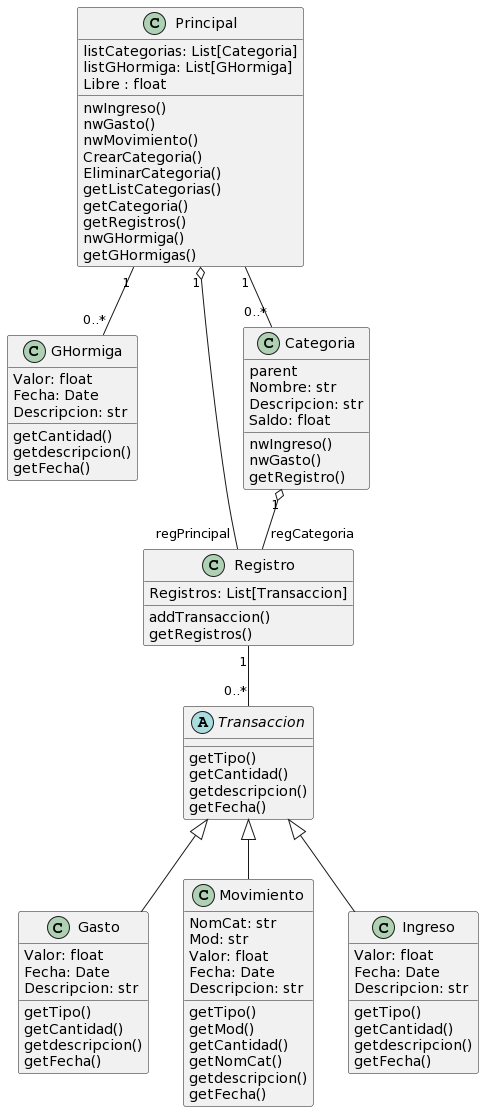

The diagram above was rendered by PlantUML. Its source (embedded in the PNG):
@startuml
abstract class Transaccion{
  getTipo()
  getCantidad()
  getdescripcion()
  getFecha()

}

class Gasto {
  Valor: float
  Fecha: Date
  Descripcion: str

  getTipo()
  getCantidad()
  getdescripcion()
  getFecha()
}

class Movimiento {
  NomCat: str
  Mod: str
  Valor: float
  Fecha: Date
  Descripcion: str

  getTipo()
  getMod()
  getCantidad()
  getNomCat()
  getdescripcion()
  getFecha()
}



class Ingreso {
  Valor: float
  Fecha: Date
  Descripcion: str

  getTipo()
  getCantidad()
  getdescripcion()
  getFecha()
}

class GHormiga {
  Valor: float
  Fecha: Date
  Descripcion: str

  getCantidad()
  getdescripcion()
  getFecha()
}

class Registro {
  Registros: List[Transaccion]
 

  addTransaccion()
  getRegistros()
}

class Categoria {
  parent
  Nombre: str
  Descripcion: str
  Saldo: float

  nwIngreso()
  nwGasto()
  getRegistro()
  

}

class Principal {
  listCategorias: List[Categoria]
  listGHormiga: List[GHormiga]
  Libre : float
  

  nwIngreso()
  nwGasto()
  nwMovimiento()
  CrearCategoria()
  EliminarCategoria()
  getListCategorias()
  getCategoria()
  getRegistros()
  nwGHormiga()
  getGHormigas()
}

Transaccion <|-- Gasto
Transaccion <|-- Ingreso
Transaccion <|-- Movimiento

Registro "1" -- "0..*"Transaccion
Categoria "1" o-- "regCategoria" Registro
Principal "1" -- "0..*" GHormiga
Principal "1" -- "0..*" Categoria
Principal "1" o-- "regPrincipal" Registro
@enduml